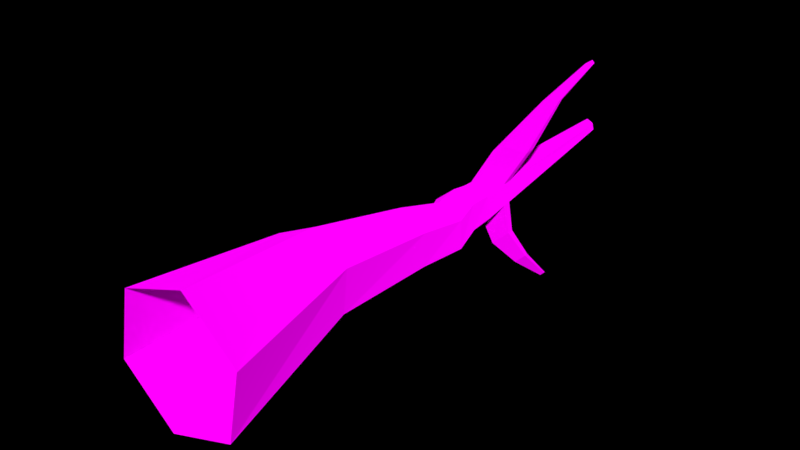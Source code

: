 # Source: Tree_Autumn_3_.blend  (saved by Blender 2.79.0; exported with 4.5.12 LTS)
import bpy
from mathutils import Matrix  # noqa: F401  (used for matrix-valued properties, if any)

bpy.ops.wm.read_factory_settings(use_empty=True)
scene = bpy.context.scene
scene.name = 'Scene'

# ---- collections
col_collection_1 = bpy.data.collections.new('Collection 1'); scene.collection.children.link(col_collection_1)

# ---- images (referenced by path relative to the original .blend; pixels are not part of the script)
import os
ASSET_DIR = os.environ.get("B2B_ASSET_DIR", "")  # directory of the original .blend (textures are referenced by path, not embedded)
HERE = os.path.dirname(os.path.abspath(__file__))  # packed textures are extracted next to this script under _unpacked/

def load_image(name, relpath, width, height, colorspace="sRGB"):
    """Load a texture the original file referenced (path relative to the .blend, or extracted next to this script)."""
    p = next((c for c in (os.path.join(HERE, relpath), os.path.join(ASSET_DIR, relpath)) if relpath and os.path.exists(c)), "")
    if p:
        img = bpy.data.images.load(p, check_existing=True)
        img.name = name
    else:  # same state as the original file: an image datablock whose file is absent (Cycles renders it pink)
        img = bpy.data.images.new(name, width, height)
        img.source = "FILE"
        img.filepath = "//" + (relpath or name)
    img.colorspace_settings.name = colorspace
    return img
img_colors_png_028 = load_image('colors.png.028', 'Textures/colors.png', 1024, 1024, 'sRGB')

# ---- materials (node trees are filled in below, after node groups)
mat_tree_005 = bpy.data.materials.new('Tree.005')
mat_tree_005.alpha_threshold = 0.0
mat_tree_005.roughness = 0.5

# ---- material node trees
mat_tree_005.use_nodes = True; mat_tree_005.node_tree.nodes.clear()
_N = mat_tree_005.node_tree.nodes; _L = mat_tree_005.node_tree.links
n0 = _N.new('ShaderNodeOutputMaterial'); n0.name = 'Material Output'; n0.location = (300, 300)
n1 = _N.new('ShaderNodeBsdfDiffuse'); n1.name = 'Diffuse BSDF'; n1.location = (10, 300)
n1.inputs[1].default_value = 1.0
n2 = _N.new('ShaderNodeTexImage'); n2.name = 'Image Texture'; n2.location = (-218, 308)
n2.width = 140
n2.image = img_colors_png_028
_L.new(n1.outputs[0], n0.inputs[0])
_L.new(n2.outputs[0], n1.inputs[0])
n0.is_active_output = True

# ---- world
world_world = bpy.data.worlds.new('World'); scene.world = world_world
world_world.color = (0.0, 0.0, 0.0)
world_world.use_sun_shadow = False
world_world.sun_shadow_jitter_overblur = 0.0
world_world.cycles.sampling_method = 'MANUAL'

# ---- meshes
me_circle_1220 = bpy.data.meshes.new('Circle.1220')
me_circle_1220.from_pydata([(-0.1904, -4.21e-08, -0.9817), (-0.9454, -1.384e-08, -0.326), (-0.755, 2.826e-08, 0.6557), (0.1904, 4.21e-08, 0.9817), (0.9454, 1.384e-08, 0.326), (0.755, -2.826e-08, -0.6557), (-0.09021, 2.06, -0.4276), (-0.5997, 2.065, -0.06978), (-0.5446, 2.077, 0.5503), (0.02009, 2.084, 0.8125), (0.5296, 2.079, 0.4547), (0.4744, 2.067, -0.1654), (0.04573, 4.991, -0.4322), (-0.2524, 5.196, -0.3362), (-0.3407, 4.978, 0.008133), (-0.09813, 5.272, 0.1847), (0.2057, 5.268, 0.09535), (0.2805, 5.228, -0.2098), (0.1704, 7.938, 0.186), (0.07335, 7.948, 0.2289), (0.05952, 7.932, 0.3333), (0.1427, 7.906, 0.3948), (0.2398, 7.897, 0.3519), (0.2536, 7.913, 0.2475), (0.4038, 3.647, -0.2387), (0.006894, 3.626, -0.4777), (-0.01274, 3.678, 0.4475), (0.3939, 3.673, 0.2239), (-0.3998, 3.63, -0.2541), (-0.4096, 3.656, 0.2085), (0.3894, 4.437, -0.3161), (-0.008154, 4.475, 0.2243), (-0.3261, 4.413, -0.2951), (0.08106, 4.571, -0.5381), (0.3471, 4.471, 0.06778), (-0.3094, 4.671, -0.03727), (0.3113, 4.832, -0.217), (-0.07678, 4.874, 0.2504), (-0.8916, 5.449, -0.7357), (0.0403, 4.8, -0.4386), (0.2528, 4.869, 0.1275), (-0.3478, 4.841, 0.02885), (-1.365, 6.391, -1.507), (-1.4, 6.434, -1.461), (-1.448, 6.376, -1.433), (-1.483, 6.339, -1.545), (-1.403, 6.342, -1.558), (-1.48, 6.335, -1.462), (-1.441, 6.386, -1.503), (-1.382, 6.368, -1.53), (-1.462, 6.358, -1.446), (-0.9002, 5.381, -0.7313), (-0.6857, 5.461, -0.9619), (-0.8332, 5.569, -0.9012), (-0.7059, 5.253, -0.988), (-0.8983, 5.181, -0.9152), (-0.6949, 5.366, -0.9738), (-0.9109, 5.295, -0.7259), (-0.07825, 5.49, 0.2021), (-0.2025, 5.617, -0.2496), (0.277, 5.579, -0.15), (0.06203, 5.376, -0.3514), (-0.2664, 5.526, 0.0685), (0.2105, 5.636, 0.1313), (0.4189, 5.852, 0.5888), (-0.05024, 5.694, -0.6748), (-0.2507, 5.642, 0.08122), (0.2115, 5.714, 0.1389), (0.2764, 5.637, -0.1401), (-0.03506, 5.962, 0.2397), (-0.1926, 5.701, -0.2324), (0.0836, 5.886, -0.2444), (-0.2325, 5.776, 0.09604), (0.2124, 5.78, 0.1453), (0.2759, 5.69, -0.131), (-0.1971, 5.663, -0.2403), (0.2913, 6.581, -1.624), (0.2904, 6.573, -1.626), (0.3402, 6.578, -1.634), (0.342, 6.621, -1.625), (0.3768, 6.576, -1.606), (0.3769, 6.566, -1.608), (0.3767, 6.586, -1.604), (0.3381, 6.529, -1.644), (0.2921, 6.588, -1.623), (0.1473, 5.514, -0.7508), (0.1634, 5.895, -0.6709), (-0.04284, 5.757, -0.662), (-0.04621, 5.728, -0.6678), (0.307, 5.749, -0.5862), (0.3079, 5.665, -0.6004), (0.3074, 5.709, -0.593), (0.3136, 5.865, -1.145), (0.1932, 6.018, -1.088), (0.4153, 5.961, -1.049), (0.1885, 5.979, -1.096), (0.3239, 6.106, -1.094), (0.1911, 6.0, -1.092), (0.4148, 6.013, -1.04), (0.415, 5.988, -1.045), (0.6259, 6.994, 1.646), (0.631, 7.05, 1.65), (0.6876, 6.975, 1.625), (0.6879, 6.993, 1.627), (0.6211, 6.941, 1.642), (0.5777, 6.949, 1.611), (0.5813, 6.976, 1.614), (0.5855, 7.007, 1.617), (0.6881, 7.008, 1.628), (0.1239, 5.702, 0.6611), (0.168, 6.185, 0.6996), (0.4208, 5.999, 0.6032), (-0.03364, 5.995, 0.5528), (-0.05227, 5.858, 0.5377), (0.4199, 5.932, 0.5966), (-0.06827, 5.74, 0.5247), (0.4381, 6.269, 1.271), (0.5732, 6.405, 1.244), (0.3664, 6.403, 1.221), (0.3506, 6.286, 1.209), (0.5724, 6.338, 1.238), (0.4582, 6.489, 1.288), (0.3579, 6.34, 1.215), (0.5728, 6.374, 1.241)], [], [(1, 7, 6, 0), (0, 6, 11, 5), (4, 10, 9, 3), (2, 8, 7, 1), (5, 11, 10, 4), (3, 9, 8, 2), (39, 12, 17, 36), (40, 16, 15, 37), (56, 49, 42, 52), (36, 17, 16, 40), (37, 15, 14, 41), (55, 45, 46, 54), (123, 103, 102, 120), (63, 60, 68, 67), (59, 62, 66, 75), (93, 84, 76, 97), (97, 76, 77, 95), (122, 106, 107, 118), (7, 28, 25, 6), (9, 26, 29, 8), (11, 24, 27, 10), (8, 29, 28, 7), (10, 27, 26, 9), (6, 25, 24, 11), (28, 32, 33, 25), (26, 31, 35, 29), (24, 30, 34, 27), (29, 35, 32, 28), (27, 34, 31, 26), (25, 33, 30, 24), (38, 44, 50, 51), (31, 37, 41, 35), (30, 36, 40, 34), (52, 42, 43, 53), (34, 40, 37, 31), (33, 39, 36, 30), (50, 44, 43, 48), (48, 43, 42, 49), (45, 48, 49, 46), (47, 50, 48, 45), (57, 47, 45, 55), (53, 43, 44, 38), (51, 50, 47, 57), (54, 46, 49, 56), (33, 54, 56, 39), (41, 51, 57, 35), (13, 53, 38, 14), (35, 57, 55, 32), (12, 52, 53, 13), (14, 38, 51, 41), (32, 55, 54, 33), (39, 56, 52, 12), (63, 58, 15, 16), (74, 71, 18, 23), (71, 70, 19, 18), (58, 62, 14, 15), (73, 74, 23, 22), (13, 14, 62, 59), (17, 12, 61, 60), (12, 13, 59, 61), (16, 17, 60, 63), (120, 102, 104, 116), (83, 77, 76, 78), (22, 21, 69, 73), (95, 77, 83, 92), (67, 68, 74, 73), (21, 20, 72, 69), (96, 79, 84, 93), (70, 72, 20, 19), (121, 101, 108, 117), (75, 66, 72, 70), (81, 83, 78, 80), (80, 78, 79, 82), (78, 76, 84, 79), (98, 82, 79, 96), (92, 83, 81, 94), (99, 80, 82, 98), (94, 81, 80, 99), (60, 90, 91, 68), (68, 91, 89, 74), (61, 85, 90, 60), (74, 89, 86, 71), (71, 86, 87, 70), (59, 65, 85, 61), (75, 88, 65, 59), (70, 87, 88, 75), (90, 94, 99, 91), (91, 99, 98, 89), (85, 92, 94, 90), (89, 98, 96, 86), (86, 96, 93, 87), (65, 95, 92, 85), (88, 97, 95, 65), (87, 93, 97, 88), (101, 107, 106, 100), (108, 101, 100, 103), (103, 100, 104, 102), (100, 106, 105, 104), (116, 104, 105, 119), (118, 107, 101, 121), (117, 108, 103, 123), (119, 105, 106, 122), (62, 115, 113, 66), (73, 111, 114, 67), (72, 112, 110, 69), (58, 109, 115, 62), (69, 110, 111, 73), (63, 64, 109, 58), (66, 113, 112, 72), (67, 114, 64, 63), (115, 119, 122, 113), (111, 117, 123, 114), (112, 118, 121, 110), (109, 116, 119, 115), (110, 121, 117, 111), (64, 120, 116, 109), (113, 122, 118, 112), (114, 123, 120, 64)])
_uv = me_circle_1220.uv_layers.new(name='UVMap')
_uv.uv.foreach_set('vector', [0.06041, 0.9797, 0.06154, 0.9737, 0.06019, 0.9728, 0.05799, 0.9785, 0.06471, 0.9653, 0.06188, 0.9593, 0.05995, 0.9598, 0.06172, 0.9663, 0.02521, 0.964, 0.02439, 0.9586, 0.02234, 0.9585, 0.02195, 0.9641, 0.06356, 0.9794, 0.06356, 0.9735, 0.06154, 0.9737, 0.06041, 0.9797, 0.06172, 0.9663, 0.05995, 0.9598, 0.05849, 0.9595, 0.05917, 0.966, 0.02195, 0.9707, 0.02041, 0.9645, 0.01846, 0.9646, 0.01893, 0.9707, 0.05971, 0.9516, 0.05955, 0.9511, 0.05835, 0.9506, 0.05856, 0.9517, 0.02495, 0.951, 0.02498, 0.9499, 0.02398, 0.9497, 0.02382, 0.9508, 0.06225, 0.9494, 0.06442, 0.9459, 0.06431, 0.9459, 0.06214, 0.9491, 0.06148, 0.932, 0.06154, 0.9329, 0.06257, 0.9331, 0.06261, 0.9322, 0.01794, 0.9566, 0.0176, 0.9555, 0.01672, 0.9564, 0.0168, 0.9568, 0.0568, 0.9675, 0.05741, 0.963, 0.05716, 0.963, 0.05612, 0.9674, 0.03208, 0.9691, 0.03294, 0.9669, 0.0329, 0.9669, 0.032, 0.9692, 0.06267, 0.934, 0.06172, 0.9338, 0.06175, 0.9339, 0.06269, 0.9342, 0.03059, 0.9737, 0.03169, 0.9738, 0.03169, 0.9735, 0.03061, 0.9735, 0.02752, 0.9724, 0.02558, 0.9711, 0.02558, 0.9711, 0.02752, 0.9725, 0.02752, 0.9725, 0.02558, 0.9711, 0.02558, 0.9711, 0.02751, 0.9725, 0.02059, 0.9515, 0.02178, 0.9493, 0.02179, 0.9492, 0.0206, 0.9513, 0.05741, 0.9771, 0.05649, 0.973, 0.05496, 0.973, 0.05536, 0.977, 0.02041, 0.9645, 0.01896, 0.96, 0.01747, 0.9602, 0.01846, 0.9646, 0.06146, 0.9256, 0.06131, 0.9293, 0.06274, 0.9297, 0.06329, 0.9262, 0.06356, 0.9735, 0.06271, 0.9692, 0.06118, 0.9692, 0.06154, 0.9737, 0.02439, 0.9586, 0.02485, 0.9542, 0.02333, 0.954, 0.02234, 0.9585, 0.06188, 0.9593, 0.06068, 0.9549, 0.05919, 0.9553, 0.05995, 0.9598, 0.05649, 0.973, 0.05619, 0.971, 0.05462, 0.9706, 0.05496, 0.973, 0.01896, 0.96, 0.01819, 0.9578, 0.01681, 0.9574, 0.01747, 0.9602, 0.06131, 0.9293, 0.06108, 0.9311, 0.06231, 0.9314, 0.06274, 0.9297, 0.06271, 0.9692, 0.06207, 0.9663, 0.06118, 0.967, 0.06118, 0.9692, 0.02485, 0.9542, 0.02521, 0.952, 0.02395, 0.9518, 0.02333, 0.954, 0.06068, 0.9549, 0.05998, 0.9524, 0.05885, 0.953, 0.05919, 0.9553, 0.01357, 0.9555, 0.01035, 0.9531, 0.01029, 0.9531, 0.01359, 0.9557, 0.01819, 0.9578, 0.01794, 0.9566, 0.0168, 0.9568, 0.01681, 0.9574, 0.06108, 0.9311, 0.06148, 0.932, 0.06261, 0.9322, 0.06231, 0.9314, 0.02329, 0.9682, 0.0232, 0.9642, 0.02305, 0.9641, 0.02286, 0.9678, 0.02521, 0.952, 0.02495, 0.951, 0.02382, 0.9508, 0.02395, 0.9518, 0.05998, 0.9524, 0.05971, 0.9516, 0.05856, 0.9517, 0.05885, 0.953, 0.02522, 0.9493, 0.02523, 0.9494, 0.02544, 0.9495, 0.02544, 0.9493, 0.06449, 0.9458, 0.06427, 0.9457, 0.06431, 0.9459, 0.06442, 0.9459, 0.06471, 0.9459, 0.06449, 0.9458, 0.06442, 0.9459, 0.06455, 0.946, 0.02521, 0.9492, 0.02522, 0.9493, 0.02544, 0.9493, 0.02544, 0.9491, 0.0136, 0.9559, 0.01022, 0.9532, 0.01003, 0.9533, 0.01326, 0.9564, 0.02286, 0.9678, 0.02305, 0.9641, 0.02283, 0.9642, 0.02231, 0.9682, 0.01359, 0.9557, 0.01029, 0.9531, 0.01022, 0.9532, 0.0136, 0.9559, 0.06238, 0.9497, 0.06455, 0.946, 0.06442, 0.9459, 0.06225, 0.9494, 0.05998, 0.9524, 0.06238, 0.9497, 0.06225, 0.9494, 0.05971, 0.9516, 0.0168, 0.9568, 0.01359, 0.9557, 0.0136, 0.9559, 0.01681, 0.9574, 0.023, 0.9703, 0.02286, 0.9678, 0.02231, 0.9682, 0.02195, 0.9712, 0.01681, 0.9574, 0.0136, 0.9559, 0.01326, 0.9564, 0.01629, 0.9584, 0.02383, 0.9712, 0.02329, 0.9682, 0.02286, 0.9678, 0.023, 0.9703, 0.01672, 0.9564, 0.01357, 0.9555, 0.01359, 0.9557, 0.0168, 0.9568, 0.05619, 0.971, 0.0568, 0.9675, 0.05612, 0.9674, 0.05462, 0.9706, 0.05971, 0.9516, 0.06225, 0.9494, 0.06214, 0.9491, 0.05955, 0.9511, 0.02503, 0.9491, 0.02407, 0.9492, 0.02398, 0.9497, 0.02498, 0.9499, 0.02383, 0.9711, 0.02467, 0.9706, 0.02485, 0.9642, 0.0245, 0.9642, 0.02467, 0.9706, 0.0253, 0.9711, 0.02504, 0.9641, 0.02485, 0.9642, 0.0176, 0.9548, 0.01684, 0.9547, 0.01672, 0.9564, 0.0176, 0.9555, 0.06271, 0.9344, 0.06178, 0.9341, 0.06295, 0.9397, 0.06329, 0.9397, 0.03046, 0.9749, 0.03169, 0.9754, 0.03169, 0.9738, 0.03059, 0.9737, 0.05835, 0.9506, 0.05955, 0.9511, 0.05908, 0.95, 0.05799, 0.9495, 0.05955, 0.9511, 0.05993, 0.9501, 0.05934, 0.9489, 0.05908, 0.95, 0.06257, 0.9331, 0.06154, 0.9329, 0.06172, 0.9338, 0.06267, 0.934, 0.03396, 0.9691, 0.03438, 0.9668, 0.03415, 0.9669, 0.03351, 0.9692, 0.02521, 0.9495, 0.02521, 0.9497, 0.02523, 0.9498, 0.0253, 0.9497, 0.03693, 0.9669, 0.03658, 0.9668, 0.03609, 0.9711, 0.03693, 0.9717, 0.05768, 0.9422, 0.05831, 0.9398, 0.05809, 0.9397, 0.05712, 0.9422, 0.06269, 0.9342, 0.06175, 0.9339, 0.06178, 0.9341, 0.06271, 0.9344, 0.03574, 0.9734, 0.03609, 0.9734, 0.03609, 0.9668, 0.0354, 0.9675, 0.03477, 0.9699, 0.0353, 0.9722, 0.0354, 0.9721, 0.03503, 0.9696, 0.03062, 0.9734, 0.03169, 0.9731, 0.03169, 0.9668, 0.03134, 0.9668, 0.03257, 0.9689, 0.03319, 0.9668, 0.03297, 0.9669, 0.03214, 0.969, 0.03061, 0.9735, 0.03169, 0.9735, 0.03169, 0.9731, 0.03062, 0.9734, 0.02542, 0.9496, 0.02521, 0.9495, 0.0253, 0.9497, 0.02544, 0.9496, 0.02544, 0.9496, 0.0253, 0.9497, 0.02539, 0.9498, 0.02545, 0.9496, 0.0253, 0.9497, 0.02523, 0.9498, 0.02524, 0.9498, 0.02539, 0.9498, 0.03438, 0.9697, 0.03516, 0.9721, 0.0353, 0.9722, 0.03477, 0.9699, 0.05863, 0.9338, 0.05706, 0.9351, 0.05713, 0.9353, 0.05879, 0.9343, 0.05881, 0.9344, 0.05713, 0.9353, 0.05714, 0.9353, 0.05882, 0.9344, 0.05879, 0.9343, 0.05713, 0.9353, 0.05713, 0.9353, 0.05881, 0.9344, 0.06172, 0.9338, 0.0603, 0.9337, 0.06033, 0.9338, 0.06175, 0.9339, 0.06175, 0.9339, 0.06033, 0.9338, 0.06035, 0.9339, 0.06178, 0.9341, 0.06137, 0.9328, 0.06004, 0.9329, 0.0603, 0.9337, 0.06172, 0.9338, 0.03458, 0.9668, 0.03444, 0.968, 0.03506, 0.9684, 0.0354, 0.9673, 0.03035, 0.9725, 0.02892, 0.9726, 0.02912, 0.9733, 0.03062, 0.9734, 0.05831, 0.9452, 0.05794, 0.944, 0.05706, 0.9439, 0.05713, 0.9452, 0.03061, 0.9735, 0.02911, 0.9734, 0.0291, 0.9735, 0.03059, 0.9737, 0.03062, 0.9734, 0.02912, 0.9733, 0.02911, 0.9734, 0.03061, 0.9735, 0.0603, 0.9337, 0.05879, 0.9343, 0.05881, 0.9344, 0.06033, 0.9338, 0.06033, 0.9338, 0.05881, 0.9344, 0.05882, 0.9344, 0.06035, 0.9339, 0.06004, 0.9329, 0.05863, 0.9338, 0.05879, 0.9343, 0.0603, 0.9337, 0.03444, 0.968, 0.03438, 0.9697, 0.03477, 0.9699, 0.03506, 0.9684, 0.02892, 0.9726, 0.02739, 0.972, 0.02752, 0.9724, 0.02912, 0.9733, 0.05794, 0.944, 0.05768, 0.9422, 0.05712, 0.9422, 0.05706, 0.9439, 0.02911, 0.9734, 0.02752, 0.9725, 0.02751, 0.9725, 0.0291, 0.9735, 0.02912, 0.9733, 0.02752, 0.9724, 0.02752, 0.9725, 0.02911, 0.9734, 0.02195, 0.9491, 0.02179, 0.9492, 0.02178, 0.9493, 0.02195, 0.9492, 0.02522, 0.9499, 0.02543, 0.95, 0.02543, 0.9499, 0.02522, 0.9499, 0.02522, 0.9499, 0.02543, 0.9499, 0.02543, 0.9498, 0.02521, 0.9498, 0.02195, 0.9492, 0.02178, 0.9493, 0.02177, 0.9494, 0.02195, 0.9494, 0.02093, 0.9517, 0.02195, 0.9494, 0.02177, 0.9494, 0.02057, 0.9517, 0.03264, 0.9693, 0.03322, 0.967, 0.03319, 0.9668, 0.03257, 0.9689, 0.03214, 0.969, 0.03297, 0.9669, 0.03294, 0.9669, 0.03208, 0.9691, 0.02057, 0.9517, 0.02177, 0.9494, 0.02178, 0.9493, 0.02059, 0.9515, 0.01684, 0.9547, 0.01825, 0.9538, 0.01827, 0.9534, 0.01686, 0.9544, 0.03229, 0.973, 0.032, 0.9713, 0.03185, 0.9715, 0.03215, 0.9731, 0.05746, 0.963, 0.05741, 0.9647, 0.05788, 0.9655, 0.05792, 0.9638, 0.0176, 0.9548, 0.01903, 0.9538, 0.01825, 0.9538, 0.01684, 0.9547, 0.03322, 0.9727, 0.03295, 0.9711, 0.032, 0.9713, 0.03229, 0.973, 0.03438, 0.9733, 0.03422, 0.9717, 0.03322, 0.972, 0.0334, 0.9737, 0.01686, 0.9544, 0.01827, 0.9534, 0.0183, 0.953, 0.01689, 0.954, 0.03215, 0.9731, 0.03185, 0.9715, 0.03169, 0.9716, 0.03198, 0.9733, 0.01825, 0.9538, 0.02057, 0.9517, 0.02059, 0.9515, 0.01827, 0.9534, 0.032, 0.9713, 0.03214, 0.969, 0.03208, 0.9691, 0.03185, 0.9715, 0.05741, 0.9647, 0.05771, 0.9674, 0.05792, 0.9677, 0.05788, 0.9655, 0.01903, 0.9538, 0.02093, 0.9517, 0.02057, 0.9517, 0.01825, 0.9538, 0.03295, 0.9711, 0.03257, 0.9689, 0.03214, 0.969, 0.032, 0.9713, 0.03422, 0.9717, 0.03396, 0.9691, 0.03351, 0.9692, 0.03322, 0.972, 0.01827, 0.9534, 0.02059, 0.9515, 0.0206, 0.9513, 0.0183, 0.953, 0.03185, 0.9715, 0.03208, 0.9691, 0.032, 0.9692, 0.03169, 0.9716])
me_circle_1220.materials.append(mat_tree_005)
me_circle_1220.use_remesh_preserve_volume = False
me_circle_1220.use_remesh_preserve_attributes = False
me_circle_1220.use_mirror_vertex_groups = False
me_circle_1220.update()

# ---- objects
ob_tree__autumn_3 = bpy.data.objects.new('Tree (Autumn 3)', me_circle_1220)

# ---- transforms, parenting, visibility, modifiers, constraints
ob_tree__autumn_3.location = (0.0, 0.0, 0.0)
ob_tree__autumn_3.scale = (0.4045, 0.4045, 0.4045)
ob_tree__autumn_3.lineart.crease_threshold = 0.0

# ---- collection membership
col_collection_1.objects.link(ob_tree__autumn_3)

# ---- scene / render settings (as saved in the file)
scene.frame_start = 1; scene.frame_end = 250; scene.frame_set(1)
scene.render.engine = 'CYCLES'
scene.render.dither_intensity = 0.0
scene.cycles.use_denoising = False
scene.cycles.samples = 150
scene.cycles.sampling_pattern = 'TABULATED_SOBOL'
scene.cycles.use_adaptive_sampling = False
scene.cycles.use_light_tree = False
scene.cycles.blur_glossy = 0.0
scene.cycles.sample_clamp_indirect = 0.0
scene.view_settings.view_transform = 'Standard'
bpy.context.view_layer.update()

# ---- added for rendering (the .blend has no active camera and no usable light): camera, sun
cam_auto = bpy.data.cameras.new('AutoCamera')
cam_auto.lens = 50.0
cam_auto.sensor_width = 36.0
cam_auto.clip_end = 1000.0
ob_auto_camera = bpy.data.objects.new('AutoCamera', cam_auto)
scene.collection.objects.link(ob_auto_camera)
ob_auto_camera.location = (3.23659, -2.40709, 2.67743)
ob_auto_camera.rotation_euler = (1.09748, -7.21219e-08, 0.694738)
scene.camera = ob_auto_camera
light_auto_sun = bpy.data.lights.new('AutoSun', 'SUN')
light_auto_sun.energy = 3.0
light_auto_sun.angle = 0.0523599
ob_auto_sun = bpy.data.objects.new('AutoSun', light_auto_sun)
scene.collection.objects.link(ob_auto_sun)
ob_auto_sun.rotation_euler = (0.872665, 0.174533, 0.523599)
bpy.context.view_layer.update()
